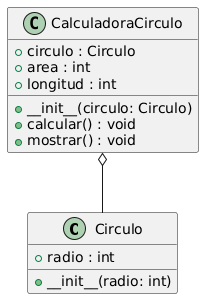

The diagram above was rendered by PlantUML. Its source (embedded in the PNG):
@startuml
class Circulo {
    + radio : int
    
    + __init__(radio: int)
}

class CalculadoraCirculo {
    + circulo : Circulo
    + area : int
    + longitud : int
    
    + __init__(circulo: Circulo)
    + calcular() : void
    + mostrar() : void
}

CalculadoraCirculo o-- Circulo
@enduml